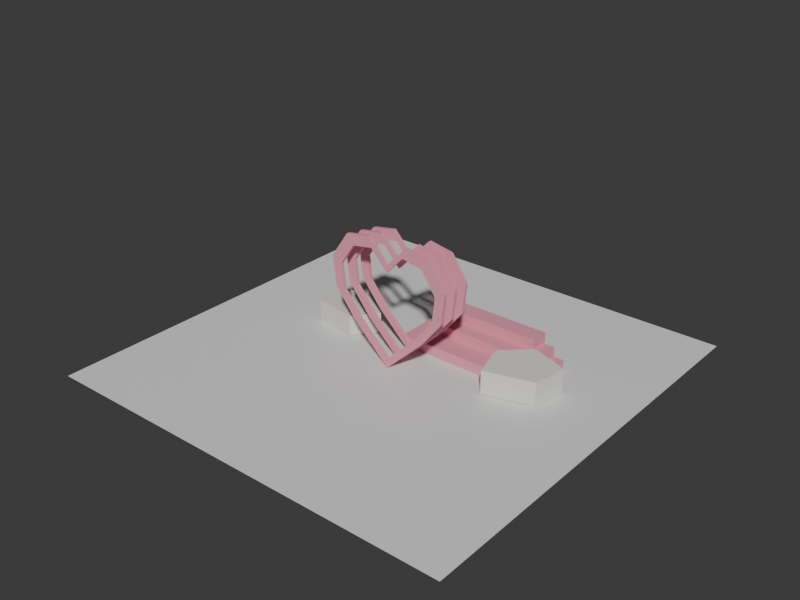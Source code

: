 # Source: huashan-happiness-corner-massing.blend  (saved by Blender 5.2.44; exported with 4.5.12 LTS)
import bpy
from mathutils import Matrix  # noqa: F401  (used for matrix-valued properties, if any)

bpy.ops.wm.read_factory_settings(use_empty=True)
scene = bpy.context.scene
scene.name = 'Scene'

# ---- collections
col_collection = bpy.data.collections.new('Collection'); scene.collection.children.link(col_collection)

# ---- materials (node trees are filled in below, after node groups)
mat_huashan_happiness_corner_pink_massing_material = bpy.data.materials.new('huashan-happiness-corner-pink-massing-material')
mat_huashan_happiness_corner_pink_massing_material.diffuse_color = (0.82, 0.31, 0.4, 1.0)
mat_huashan_happiness_corner_pink_massing_material.roughness = 0.92
mat_huashan_happiness_corner_light_massing_material = bpy.data.materials.new('huashan-happiness-corner-light-massing-material')
mat_huashan_happiness_corner_light_massing_material.diffuse_color = (0.76, 0.75, 0.68, 1.0)
mat_huashan_happiness_corner_light_massing_material.roughness = 0.92
mat_test_preview_ground_material = bpy.data.materials.new('test-preview-ground-material')
mat_test_preview_ground_material.diffuse_color = (0.14, 0.17, 0.18, 1.0)

# ---- material node trees
mat_huashan_happiness_corner_pink_massing_material.use_nodes = True; mat_huashan_happiness_corner_pink_massing_material.node_tree.nodes.clear()
_N = mat_huashan_happiness_corner_pink_massing_material.node_tree.nodes; _L = mat_huashan_happiness_corner_pink_massing_material.node_tree.links
n0 = _N.new('ShaderNodeBsdfPrincipled'); n0.name = 'Principled BSDF'; n0.location = (-200, 100)
n0.inputs[0].default_value = (0.82, 0.31, 0.4, 1.0)
n0.inputs[2].default_value = 0.92
n0.inputs[10].default_value = 0.005
n1 = _N.new('ShaderNodeOutputMaterial'); n1.name = 'Material Output'; n1.location = (200, 100)
_L.new(n0.outputs[0], n1.inputs[0])
n1.is_active_output = True
mat_huashan_happiness_corner_light_massing_material.use_nodes = True; mat_huashan_happiness_corner_light_massing_material.node_tree.nodes.clear()
_N = mat_huashan_happiness_corner_light_massing_material.node_tree.nodes; _L = mat_huashan_happiness_corner_light_massing_material.node_tree.links
n0 = _N.new('ShaderNodeBsdfPrincipled'); n0.name = 'Principled BSDF'; n0.location = (-200, 100)
n0.inputs[0].default_value = (0.76, 0.75, 0.68, 1.0)
n0.inputs[2].default_value = 0.92
n0.inputs[10].default_value = 0.005
n1 = _N.new('ShaderNodeOutputMaterial'); n1.name = 'Material Output'; n1.location = (200, 100)
_L.new(n0.outputs[0], n1.inputs[0])
n1.is_active_output = True
mat_test_preview_ground_material.use_nodes = True; mat_test_preview_ground_material.node_tree.nodes.clear()
_N = mat_test_preview_ground_material.node_tree.nodes; _L = mat_test_preview_ground_material.node_tree.links
n0 = _N.new('ShaderNodeBsdfPrincipled'); n0.name = 'Principled BSDF'; n0.location = (-200, 100)
n0.inputs[10].default_value = 0.005
n1 = _N.new('ShaderNodeOutputMaterial'); n1.name = 'Material Output'; n1.location = (200, 100)
_L.new(n0.outputs[0], n1.inputs[0])
n1.is_active_output = True

# ---- world
world_world = bpy.data.worlds.new('World'); scene.world = world_world
world_world.use_nodes = True; world_world.node_tree.nodes.clear()
_N = world_world.node_tree.nodes; _L = world_world.node_tree.links
n0 = _N.new('ShaderNodeOutputWorld'); n0.name = 'World Output'; n0.location = (200, 100)
n1 = _N.new('ShaderNodeBackground'); n1.name = 'Background'; n1.location = (-200, 100)
n1.inputs[0].default_value = (0.05088, 0.05088, 0.05088, 1.0)
_L.new(n1.outputs[0], n0.inputs[0])
n0.is_active_output = True
world_world.color = (0.035, 0.043, 0.045)
world_world.sun_shadow_jitter_overblur = 0.0

# ---- meshes
me_huashan_happiness_corner_pink_massing_mesh = bpy.data.meshes.new('huashan-happiness-corner-pink-massing-mesh')
me_huashan_happiness_corner_pink_massing_mesh.from_pydata([(0.0, -0.68, 0.0), (-1.45, -0.68, 1.4), (-2.25, -0.68, 2.4), (-2.38, -0.68, 3.53), (-1.72, -0.68, 4.5), (-0.78, -0.68, 4.67), (0.0, -0.68, 3.83), (0.78, -0.68, 4.67), (1.72, -0.68, 4.5), (2.38, -0.68, 3.53), (2.25, -0.68, 2.4), (1.45, -0.68, 1.4), (0.0, -0.68, 0.36), (-1.218, -0.68, 1.536), (-1.89, -0.68, 2.376), (-1.999, -0.68, 3.325), (-1.445, -0.68, 4.14), (-0.6552, -0.68, 4.283), (0.0, -0.68, 3.577), (0.6552, -0.68, 4.283), (1.445, -0.68, 4.14), (1.999, -0.68, 3.325), (1.89, -0.68, 2.376), (1.218, -0.68, 1.536), (0.0, -0.56, 0.0), (-1.45, -0.56, 1.4), (-2.25, -0.56, 2.4), (-2.38, -0.56, 3.53), (-1.72, -0.56, 4.5), (-0.78, -0.56, 4.67), (0.0, -0.56, 3.83), (0.78, -0.56, 4.67), (1.72, -0.56, 4.5), (2.38, -0.56, 3.53), (2.25, -0.56, 2.4), (1.45, -0.56, 1.4), (0.0, -0.56, 0.36), (-1.218, -0.56, 1.536), (-1.89, -0.56, 2.376), (-1.999, -0.56, 3.325), (-1.445, -0.56, 4.14), (-0.6552, -0.56, 4.283), (0.0, -0.56, 3.577), (0.6552, -0.56, 4.283), (1.445, -0.56, 4.14), (1.999, -0.56, 3.325), (1.89, -0.56, 2.376), (1.218, -0.56, 1.536), (0.0, -0.06, 0.0), (-1.421, -0.06, 1.372), (-2.205, -0.06, 2.352), (-2.332, -0.06, 3.459), (-1.686, -0.06, 4.41), (-0.7644, -0.06, 4.577), (0.0, -0.06, 3.753), (0.7644, -0.06, 4.577), (1.686, -0.06, 4.41), (2.332, -0.06, 3.459), (2.205, -0.06, 2.352), (1.421, -0.06, 1.372), (0.0, -0.06, 0.36), (-1.189, -0.06, 1.508), (-1.845, -0.06, 2.328), (-1.952, -0.06, 3.255), (-1.41, -0.06, 4.05), (-0.6396, -0.06, 4.189), (0.0, -0.06, 3.501), (0.6396, -0.06, 4.189), (1.41, -0.06, 4.05), (1.952, -0.06, 3.255), (1.845, -0.06, 2.328), (1.189, -0.06, 1.508), (0.0, 0.06, 0.0), (-1.421, 0.06, 1.372), (-2.205, 0.06, 2.352), (-2.332, 0.06, 3.459), (-1.686, 0.06, 4.41), (-0.7644, 0.06, 4.577), (0.0, 0.06, 3.753), (0.7644, 0.06, 4.577), (1.686, 0.06, 4.41), (2.332, 0.06, 3.459), (2.205, 0.06, 2.352), (1.421, 0.06, 1.372), (0.0, 0.06, 0.36), (-1.189, 0.06, 1.508), (-1.845, 0.06, 2.328), (-1.952, 0.06, 3.255), (-1.41, 0.06, 4.05), (-0.6396, 0.06, 4.189), (0.0, 0.06, 3.501), (0.6396, 0.06, 4.189), (1.41, 0.06, 4.05), (1.952, 0.06, 3.255), (1.845, 0.06, 2.328), (1.189, 0.06, 1.508), (0.0, 0.56, 0.0), (-1.392, 0.56, 1.344), (-2.16, 0.56, 2.304), (-2.285, 0.56, 3.389), (-1.651, 0.56, 4.32), (-0.7488, 0.56, 4.483), (0.0, 0.56, 3.677), (0.7488, 0.56, 4.483), (1.651, 0.56, 4.32), (2.285, 0.56, 3.389), (2.16, 0.56, 2.304), (1.392, 0.56, 1.344), (0.0, 0.56, 0.36), (-1.16, 0.56, 1.48), (-1.8, 0.56, 2.28), (-1.904, 0.56, 3.184), (-1.376, 0.56, 3.96), (-0.624, 0.56, 4.096), (0.0, 0.56, 3.424), (0.624, 0.56, 4.096), (1.376, 0.56, 3.96), (1.904, 0.56, 3.184), (1.8, 0.56, 2.28), (1.16, 0.56, 1.48), (0.0, 0.68, 0.0), (-1.392, 0.68, 1.344), (-2.16, 0.68, 2.304), (-2.285, 0.68, 3.389), (-1.651, 0.68, 4.32), (-0.7488, 0.68, 4.483), (0.0, 0.68, 3.677), (0.7488, 0.68, 4.483), (1.651, 0.68, 4.32), (2.285, 0.68, 3.389), (2.16, 0.68, 2.304), (1.392, 0.68, 1.344), (0.0, 0.68, 0.36), (-1.16, 0.68, 1.48), (-1.8, 0.68, 2.28), (-1.904, 0.68, 3.184), (-1.376, 0.68, 3.96), (-0.624, 0.68, 4.096), (0.0, 0.68, 3.424), (0.624, 0.68, 4.096), (1.376, 0.68, 3.96), (1.904, 0.68, 3.184), (1.8, 0.68, 2.28), (1.16, 0.68, 1.48), (-0.65, 0.95, 0.0), (-0.65, 0.95, 0.36), (-0.65, 3.05, 0.0), (-0.65, 3.05, 0.36), (4.65, 0.95, 0.0), (4.65, 0.95, 0.36), (4.65, 3.05, 0.0), (4.65, 3.05, 0.36), (-0.25, 1.85, 0.36), (-0.25, 1.85, 0.72), (-0.25, 3.05, 0.36), (-0.25, 3.05, 0.72), (4.25, 1.85, 0.36), (4.25, 1.85, 0.72), (4.25, 3.05, 0.36), (4.25, 3.05, 0.72), (0.2, 2.47, 0.72), (0.2, 2.47, 1.08), (0.2, 3.17, 0.72), (0.2, 3.17, 1.08), (3.8, 2.47, 0.72), (3.8, 2.47, 1.08), (3.8, 3.17, 0.72), (3.8, 3.17, 1.08)], [], [(0, 1, 13, 12), (25, 24, 36, 37), (0, 24, 25, 1), (13, 37, 36, 12), (1, 2, 14, 13), (26, 25, 37, 38), (1, 25, 26, 2), (14, 38, 37, 13), (2, 3, 15, 14), (27, 26, 38, 39), (2, 26, 27, 3), (15, 39, 38, 14), (3, 4, 16, 15), (28, 27, 39, 40), (3, 27, 28, 4), (16, 40, 39, 15), (4, 5, 17, 16), (29, 28, 40, 41), (4, 28, 29, 5), (17, 41, 40, 16), (5, 6, 18, 17), (30, 29, 41, 42), (5, 29, 30, 6), (18, 42, 41, 17), (6, 7, 19, 18), (31, 30, 42, 43), (6, 30, 31, 7), (19, 43, 42, 18), (7, 8, 20, 19), (32, 31, 43, 44), (7, 31, 32, 8), (20, 44, 43, 19), (8, 9, 21, 20), (33, 32, 44, 45), (8, 32, 33, 9), (21, 45, 44, 20), (9, 10, 22, 21), (34, 33, 45, 46), (9, 33, 34, 10), (22, 46, 45, 21), (10, 11, 23, 22), (35, 34, 46, 47), (10, 34, 35, 11), (23, 47, 46, 22), (11, 0, 12, 23), (24, 35, 47, 36), (11, 35, 24, 0), (12, 36, 47, 23), (48, 49, 61, 60), (73, 72, 84, 85), (48, 72, 73, 49), (61, 85, 84, 60), (49, 50, 62, 61), (74, 73, 85, 86), (49, 73, 74, 50), (62, 86, 85, 61), (50, 51, 63, 62), (75, 74, 86, 87), (50, 74, 75, 51), (63, 87, 86, 62), (51, 52, 64, 63), (76, 75, 87, 88), (51, 75, 76, 52), (64, 88, 87, 63), (52, 53, 65, 64), (77, 76, 88, 89), (52, 76, 77, 53), (65, 89, 88, 64), (53, 54, 66, 65), (78, 77, 89, 90), (53, 77, 78, 54), (66, 90, 89, 65), (54, 55, 67, 66), (79, 78, 90, 91), (54, 78, 79, 55), (67, 91, 90, 66), (55, 56, 68, 67), (80, 79, 91, 92), (55, 79, 80, 56), (68, 92, 91, 67), (56, 57, 69, 68), (81, 80, 92, 93), (56, 80, 81, 57), (69, 93, 92, 68), (57, 58, 70, 69), (82, 81, 93, 94), (57, 81, 82, 58), (70, 94, 93, 69), (58, 59, 71, 70), (83, 82, 94, 95), (58, 82, 83, 59), (71, 95, 94, 70), (59, 48, 60, 71), (72, 83, 95, 84), (59, 83, 72, 48), (60, 84, 95, 71), (96, 97, 109, 108), (121, 120, 132, 133), (96, 120, 121, 97), (109, 133, 132, 108), (97, 98, 110, 109), (122, 121, 133, 134), (97, 121, 122, 98), (110, 134, 133, 109), (98, 99, 111, 110), (123, 122, 134, 135), (98, 122, 123, 99), (111, 135, 134, 110), (99, 100, 112, 111), (124, 123, 135, 136), (99, 123, 124, 100), (112, 136, 135, 111), (100, 101, 113, 112), (125, 124, 136, 137), (100, 124, 125, 101), (113, 137, 136, 112), (101, 102, 114, 113), (126, 125, 137, 138), (101, 125, 126, 102), (114, 138, 137, 113), (102, 103, 115, 114), (127, 126, 138, 139), (102, 126, 127, 103), (115, 139, 138, 114), (103, 104, 116, 115), (128, 127, 139, 140), (103, 127, 128, 104), (116, 140, 139, 115), (104, 105, 117, 116), (129, 128, 140, 141), (104, 128, 129, 105), (117, 141, 140, 116), (105, 106, 118, 117), (130, 129, 141, 142), (105, 129, 130, 106), (118, 142, 141, 117), (106, 107, 119, 118), (131, 130, 142, 143), (106, 130, 131, 107), (119, 143, 142, 118), (107, 96, 108, 119), (120, 131, 143, 132), (107, 131, 120, 96), (108, 132, 143, 119), (144, 145, 147, 146), (146, 147, 151, 150), (150, 151, 149, 148), (148, 149, 145, 144), (146, 150, 148, 144), (151, 147, 145, 149), (152, 153, 155, 154), (154, 155, 159, 158), (158, 159, 157, 156), (156, 157, 153, 152), (154, 158, 156, 152), (159, 155, 153, 157), (160, 161, 163, 162), (162, 163, 167, 166), (166, 167, 165, 164), (164, 165, 161, 160), (162, 166, 164, 160), (167, 163, 161, 165)])
_uv = me_huashan_happiness_corner_pink_massing_mesh.uv_layers.new(name='UVMap')
_uv.uv.foreach_set('vector', [0.0, 0.0, 0.0, 0.0, 0.0, 0.0, 0.0, 0.0, 0.0, 0.0, 0.0, 0.0, 0.0, 0.0, 0.0, 0.0, 0.0, 0.0, 0.0, 0.0, 0.0, 0.0, 0.0, 0.0, 0.0, 0.0, 0.0, 0.0, 0.0, 0.0, 0.0, 0.0, 0.0, 0.0, 0.0, 0.0, 0.0, 0.0, 0.0, 0.0, 0.0, 0.0, 0.0, 0.0, 0.0, 0.0, 0.0, 0.0, 0.0, 0.0, 0.0, 0.0, 0.0, 0.0, 0.0, 0.0, 0.0, 0.0, 0.0, 0.0, 0.0, 0.0, 0.0, 0.0, 0.0, 0.0, 0.0, 0.0, 0.0, 0.0, 0.0, 0.0, 0.0, 0.0, 0.0, 0.0, 0.0, 0.0, 0.0, 0.0, 0.0, 0.0, 0.0, 0.0, 0.0, 0.0, 0.0, 0.0, 0.0, 0.0, 0.0, 0.0, 0.0, 0.0, 0.0, 0.0, 0.0, 0.0, 0.0, 0.0, 0.0, 0.0, 0.0, 0.0, 0.0, 0.0, 0.0, 0.0, 0.0, 0.0, 0.0, 0.0, 0.0, 0.0, 0.0, 0.0, 0.0, 0.0, 0.0, 0.0, 0.0, 0.0, 0.0, 0.0, 0.0, 0.0, 0.0, 0.0, 0.0, 0.0, 0.0, 0.0, 0.0, 0.0, 0.0, 0.0, 0.0, 0.0, 0.0, 0.0, 0.0, 0.0, 0.0, 0.0, 0.0, 0.0, 0.0, 0.0, 0.0, 0.0, 0.0, 0.0, 0.0, 0.0, 0.0, 0.0, 0.0, 0.0, 0.0, 0.0, 0.0, 0.0, 0.0, 0.0, 0.0, 0.0, 0.0, 0.0, 0.0, 0.0, 0.0, 0.0, 0.0, 0.0, 0.0, 0.0, 0.0, 0.0, 0.0, 0.0, 0.0, 0.0, 0.0, 0.0, 0.0, 0.0, 0.0, 0.0, 0.0, 0.0, 0.0, 0.0, 0.0, 0.0, 0.0, 0.0, 0.0, 0.0, 0.0, 0.0, 0.0, 0.0, 0.0, 0.0, 0.0, 0.0, 0.0, 0.0, 0.0, 0.0, 0.0, 0.0, 0.0, 0.0, 0.0, 0.0, 0.0, 0.0, 0.0, 0.0, 0.0, 0.0, 0.0, 0.0, 0.0, 0.0, 0.0, 0.0, 0.0, 0.0, 0.0, 0.0, 0.0, 0.0, 0.0, 0.0, 0.0, 0.0, 0.0, 0.0, 0.0, 0.0, 0.0, 0.0, 0.0, 0.0, 0.0, 0.0, 0.0, 0.0, 0.0, 0.0, 0.0, 0.0, 0.0, 0.0, 0.0, 0.0, 0.0, 0.0, 0.0, 0.0, 0.0, 0.0, 0.0, 0.0, 0.0, 0.0, 0.0, 0.0, 0.0, 0.0, 0.0, 0.0, 0.0, 0.0, 0.0, 0.0, 0.0, 0.0, 0.0, 0.0, 0.0, 0.0, 0.0, 0.0, 0.0, 0.0, 0.0, 0.0, 0.0, 0.0, 0.0, 0.0, 0.0, 0.0, 0.0, 0.0, 0.0, 0.0, 0.0, 0.0, 0.0, 0.0, 0.0, 0.0, 0.0, 0.0, 0.0, 0.0, 0.0, 0.0, 0.0, 0.0, 0.0, 0.0, 0.0, 0.0, 0.0, 0.0, 0.0, 0.0, 0.0, 0.0, 0.0, 0.0, 0.0, 0.0, 0.0, 0.0, 0.0, 0.0, 0.0, 0.0, 0.0, 0.0, 0.0, 0.0, 0.0, 0.0, 0.0, 0.0, 0.0, 0.0, 0.0, 0.0, 0.0, 0.0, 0.0, 0.0, 0.0, 0.0, 0.0, 0.0, 0.0, 0.0, 0.0, 0.0, 0.0, 0.0, 0.0, 0.0, 0.0, 0.0, 0.0, 0.0, 0.0, 0.0, 0.0, 0.0, 0.0, 0.0, 0.0, 0.0, 0.0, 0.0, 0.0, 0.0, 0.0, 0.0, 0.0, 0.0, 0.0, 0.0, 0.0, 0.0, 0.0, 0.0, 0.0, 0.0, 0.0, 0.0, 0.0, 0.0, 0.0, 0.0, 0.0, 0.0, 0.0, 0.0, 0.0, 0.0, 0.0, 0.0, 0.0, 0.0, 0.0, 0.0, 0.0, 0.0, 0.0, 0.0, 0.0, 0.0, 0.0, 0.0, 0.0, 0.0, 0.0, 0.0, 0.0, 0.0, 0.0, 0.0, 0.0, 0.0, 0.0, 0.0, 0.0, 0.0, 0.0, 0.0, 0.0, 0.0, 0.0, 0.0, 0.0, 0.0, 0.0, 0.0, 0.0, 0.0, 0.0, 0.0, 0.0, 0.0, 0.0, 0.0, 0.0, 0.0, 0.0, 0.0, 0.0, 0.0, 0.0, 0.0, 0.0, 0.0, 0.0, 0.0, 0.0, 0.0, 0.0, 0.0, 0.0, 0.0, 0.0, 0.0, 0.0, 0.0, 0.0, 0.0, 0.0, 0.0, 0.0, 0.0, 0.0, 0.0, 0.0, 0.0, 0.0, 0.0, 0.0, 0.0, 0.0, 0.0, 0.0, 0.0, 0.0, 0.0, 0.0, 0.0, 0.0, 0.0, 0.0, 0.0, 0.0, 0.0, 0.0, 0.0, 0.0, 0.0, 0.0, 0.0, 0.0, 0.0, 0.0, 0.0, 0.0, 0.0, 0.0, 0.0, 0.0, 0.0, 0.0, 0.0, 0.0, 0.0, 0.0, 0.0, 0.0, 0.0, 0.0, 0.0, 0.0, 0.0, 0.0, 0.0, 0.0, 0.0, 0.0, 0.0, 0.0, 0.0, 0.0, 0.0, 0.0, 0.0, 0.0, 0.0, 0.0, 0.0, 0.0, 0.0, 0.0, 0.0, 0.0, 0.0, 0.0, 0.0, 0.0, 0.0, 0.0, 0.0, 0.0, 0.0, 0.0, 0.0, 0.0, 0.0, 0.0, 0.0, 0.0, 0.0, 0.0, 0.0, 0.0, 0.0, 0.0, 0.0, 0.0, 0.0, 0.0, 0.0, 0.0, 0.0, 0.0, 0.0, 0.0, 0.0, 0.0, 0.0, 0.0, 0.0, 0.0, 0.0, 0.0, 0.0, 0.0, 0.0, 0.0, 0.0, 0.0, 0.0, 0.0, 0.0, 0.0, 0.0, 0.0, 0.0, 0.0, 0.0, 0.0, 0.0, 0.0, 0.0, 0.0, 0.0, 0.0, 0.0, 0.0, 0.0, 0.0, 0.0, 0.0, 0.0, 0.0, 0.0, 0.0, 0.0, 0.0, 0.0, 0.0, 0.0, 0.0, 0.0, 0.0, 0.0, 0.0, 0.0, 0.0, 0.0, 0.0, 0.0, 0.0, 0.0, 0.0, 0.0, 0.0, 0.0, 0.0, 0.0, 0.0, 0.0, 0.0, 0.0, 0.0, 0.0, 0.0, 0.0, 0.0, 0.0, 0.0, 0.0, 0.0, 0.0, 0.0, 0.0, 0.0, 0.0, 0.0, 0.0, 0.0, 0.0, 0.0, 0.0, 0.0, 0.0, 0.0, 0.0, 0.0, 0.0, 0.0, 0.0, 0.0, 0.0, 0.0, 0.0, 0.0, 0.0, 0.0, 0.0, 0.0, 0.0, 0.0, 0.0, 0.0, 0.0, 0.0, 0.0, 0.0, 0.0, 0.0, 0.0, 0.0, 0.0, 0.0, 0.0, 0.0, 0.0, 0.0, 0.0, 0.0, 0.0, 0.0, 0.0, 0.0, 0.0, 0.0, 0.0, 0.0, 0.0, 0.0, 0.0, 0.0, 0.0, 0.0, 0.0, 0.0, 0.0, 0.0, 0.0, 0.0, 0.0, 0.0, 0.0, 0.0, 0.0, 0.0, 0.0, 0.0, 0.0, 0.0, 0.0, 0.0, 0.0, 0.0, 0.0, 0.0, 0.0, 0.0, 0.0, 0.0, 0.0, 0.0, 0.0, 0.0, 0.0, 0.0, 0.0, 0.0, 0.0, 0.0, 0.0, 0.0, 0.0, 0.0, 0.0, 0.0, 0.0, 0.0, 0.0, 0.0, 0.0, 0.0, 0.0, 0.0, 0.0, 0.0, 0.0, 0.0, 0.0, 0.0, 0.0, 0.0, 0.0, 0.0, 0.0, 0.0, 0.0, 0.0, 0.0, 0.0, 0.0, 0.0, 0.0, 0.0, 0.0, 0.0, 0.0, 0.0, 0.0, 0.0, 0.0, 0.0, 0.0, 0.0, 0.0, 0.0, 0.0, 0.0, 0.0, 0.0, 0.0, 0.0, 0.0, 0.0, 0.0, 0.0, 0.0, 0.0, 0.0, 0.0, 0.0, 0.0, 0.0, 0.0, 0.0, 0.0, 0.0, 0.0, 0.0, 0.0, 0.0, 0.0, 0.0, 0.0, 0.0, 0.0, 0.0, 0.0, 0.0, 0.0, 0.0, 0.0, 0.0, 0.0, 0.0, 0.0, 0.0, 0.0, 0.0, 0.0, 0.0, 0.0, 0.0, 0.0, 0.0, 0.0, 0.0, 0.0, 0.0, 0.0, 0.0, 0.0, 0.0, 0.0, 0.0, 0.0, 0.0, 0.0, 0.0, 0.0, 0.0, 0.0, 0.0, 0.0, 0.0, 0.0, 0.0, 0.0, 0.0, 0.0, 0.0, 0.0, 0.0, 0.0, 0.0, 0.0, 0.0, 0.0, 0.0, 0.0, 0.0, 0.0, 0.0, 0.0, 0.0, 0.0, 0.0, 0.0, 0.0, 0.0, 0.0, 0.0, 0.0, 0.0, 0.0, 0.0, 0.0, 0.0, 0.0, 0.0, 0.0, 0.0, 0.0, 0.0, 0.0, 0.0, 0.0, 0.0, 0.0, 0.0, 0.0, 0.0, 0.0, 0.0, 0.0, 0.0, 0.0, 0.0, 0.0, 0.0, 0.0, 0.0, 0.0, 0.0, 0.0, 0.0, 0.0, 0.0, 0.0, 0.0, 0.0, 0.0, 0.0, 0.0, 0.0, 0.0, 0.0, 0.0, 0.0, 0.0, 0.0, 0.0, 0.0, 0.0, 0.0, 0.0, 0.0, 0.0, 0.0, 0.0, 0.0, 0.0, 0.0, 0.0, 0.0, 0.0, 0.0, 0.0, 0.0, 0.0, 0.0, 0.0, 0.0, 0.0, 0.0, 0.0, 0.0, 0.0, 0.0, 0.0, 0.0, 0.0, 0.0, 0.0, 0.0, 0.0, 0.0, 0.0, 0.0, 0.0, 0.0, 0.0, 0.0, 0.0, 0.0, 0.0, 0.0, 0.0, 0.0, 0.0, 0.0, 0.0, 0.0, 0.0, 0.0, 0.0, 0.0, 0.0, 0.0, 0.0, 0.0, 0.0, 0.0, 0.0, 0.0, 0.0, 0.0, 0.0, 0.0, 0.0, 0.0, 0.0, 0.0, 0.0, 0.0, 0.0, 0.0, 0.0, 0.0, 0.0, 0.0, 0.0, 0.0, 0.0, 0.0, 0.0, 0.0, 0.0, 0.0, 0.0, 0.0, 0.0, 0.0, 0.0, 0.0, 0.0, 0.0, 0.0, 0.0, 0.0, 0.0, 0.0, 0.0, 0.0, 0.0, 0.0, 0.0, 0.0, 0.0, 0.0, 0.0, 0.0, 0.0, 0.0, 0.0, 0.0, 0.0, 0.0, 0.0, 0.0, 0.0, 0.0, 0.0, 0.0, 0.0, 0.0, 0.0, 0.0, 0.0, 0.0, 0.0, 0.0, 0.0, 0.0, 0.0, 0.0, 0.0, 0.0, 0.0, 0.0, 0.0, 0.0, 0.0, 0.0, 0.0, 0.0, 0.0, 0.0, 0.0, 0.0, 0.0, 0.0, 0.0, 0.0, 0.0, 0.0, 0.0, 0.0, 0.0, 0.0, 0.0, 0.0, 0.0, 0.0, 0.0, 0.0, 0.0, 0.0, 0.0, 0.0, 0.0, 0.0, 0.0, 0.0, 0.0, 0.0, 0.0, 0.0, 0.0, 0.0, 0.0, 0.0, 0.0, 0.0, 0.0, 0.0, 0.0, 0.0, 0.0, 0.0, 0.0, 0.0, 0.0, 0.0, 0.0, 0.0, 0.0, 0.0, 0.0, 0.0, 0.0, 0.0, 0.0, 0.0, 0.0, 0.0, 0.0, 0.0, 0.0, 0.375, 0.0, 0.625, 0.0, 0.625, 0.25, 0.375, 0.25, 0.375, 0.25, 0.625, 0.25, 0.625, 0.5, 0.375, 0.5, 0.375, 0.5, 0.625, 0.5, 0.625, 0.75, 0.375, 0.75, 0.375, 0.75, 0.625, 0.75, 0.625, 1.0, 0.375, 1.0, 0.125, 0.5, 0.375, 0.5, 0.375, 0.75, 0.125, 0.75, 0.625, 0.5, 0.875, 0.5, 0.875, 0.75, 0.625, 0.75, 0.375, 0.0, 0.625, 0.0, 0.625, 0.25, 0.375, 0.25, 0.375, 0.25, 0.625, 0.25, 0.625, 0.5, 0.375, 0.5, 0.375, 0.5, 0.625, 0.5, 0.625, 0.75, 0.375, 0.75, 0.375, 0.75, 0.625, 0.75, 0.625, 1.0, 0.375, 1.0, 0.125, 0.5, 0.375, 0.5, 0.375, 0.75, 0.125, 0.75, 0.625, 0.5, 0.875, 0.5, 0.875, 0.75, 0.625, 0.75, 0.375, 0.0, 0.625, 0.0, 0.625, 0.25, 0.375, 0.25, 0.375, 0.25, 0.625, 0.25, 0.625, 0.5, 0.375, 0.5, 0.375, 0.5, 0.625, 0.5, 0.625, 0.75, 0.375, 0.75, 0.375, 0.75, 0.625, 0.75, 0.625, 1.0, 0.375, 1.0, 0.125, 0.5, 0.375, 0.5, 0.375, 0.75, 0.125, 0.75, 0.625, 0.5, 0.875, 0.5, 0.875, 0.75, 0.625, 0.75])
me_huashan_happiness_corner_pink_massing_mesh.materials.append(mat_huashan_happiness_corner_pink_massing_material)
me_huashan_happiness_corner_pink_massing_mesh.update()
me_huashan_happiness_corner_light_massing_mesh = bpy.data.meshes.new('huashan-happiness-corner-light-massing-mesh')
me_huashan_happiness_corner_light_massing_mesh.from_pydata([(-4.2, 0.5, 0.0), (-2.5, 0.2, 0.0), (-1.8, 1.1, 0.0), (-2.7, 2.0, 0.0), (-4.5, 1.7, 0.0), (-4.2, 0.5, 0.78), (-2.5, 0.2, 0.78), (-1.8, 1.1, 0.78), (-2.7, 2.0, 0.78), (-4.5, 1.7, 0.78), (3.4, 0.0, 0.0), (5.2, 0.5, 0.0), (5.4, 1.8, 0.0), (4.0, 2.3, 0.0), (3.0, 1.4, 0.0), (3.4, 0.0, 0.88), (5.2, 0.5, 0.88), (5.4, 1.8, 0.88), (4.0, 2.3, 0.88), (3.0, 1.4, 0.88)], [], [(4, 3, 2, 1, 0), (5, 6, 7, 8, 9), (0, 1, 6, 5), (1, 2, 7, 6), (2, 3, 8, 7), (3, 4, 9, 8), (4, 0, 5, 9), (14, 13, 12, 11, 10), (15, 16, 17, 18, 19), (10, 11, 16, 15), (11, 12, 17, 16), (12, 13, 18, 17), (13, 14, 19, 18), (14, 10, 15, 19)])
me_huashan_happiness_corner_light_massing_mesh.materials.append(mat_huashan_happiness_corner_light_massing_material)
me_huashan_happiness_corner_light_massing_mesh.update()
me_plane = bpy.data.meshes.new('Plane')
me_plane.from_pydata([(-7.92, -7.92, 0.0), (7.92, -7.92, 0.0), (-7.92, 7.92, 0.0), (7.92, 7.92, 0.0)], [], [(0, 1, 3, 2)])
_uv = me_plane.uv_layers.new(name='UVMap')
_uv.uv.foreach_set('vector', [0.0, 0.0, 1.0, 0.0, 1.0, 1.0, 0.0, 1.0])
me_plane.materials.append(mat_test_preview_ground_material)
me_plane.update()

# ---- objects
ob_huashan_happiness_corner_pink_massing = bpy.data.objects.new('huashan-happiness-corner-pink-massing', me_huashan_happiness_corner_pink_massing_mesh)
ob_huashan_happiness_corner_light_massing = bpy.data.objects.new('huashan-happiness-corner-light-massing', me_huashan_happiness_corner_light_massing_mesh)
ob_test_preview_ground = bpy.data.objects.new('test-preview-ground', me_plane)

# ---- transforms, parenting, visibility, modifiers, constraints
ob_huashan_happiness_corner_pink_massing.location = (0.0, 0.0, 0.0)
ob_huashan_happiness_corner_light_massing.location = (0.0, 0.0, 0.0)
ob_test_preview_ground.location = (0.0, 0.0, -0.025)

# ---- collection membership
col_collection.objects.link(ob_huashan_happiness_corner_pink_massing)
col_collection.objects.link(ob_huashan_happiness_corner_light_massing)
col_collection.objects.link(ob_test_preview_ground)

# ---- scene / render settings (as saved in the file)
scene.frame_start = 1; scene.frame_end = 250; scene.frame_set(1)
scene.render.engine = 'BLENDER_WORKBENCH'
scene.render.resolution_x = 960
scene.render.resolution_y = 720
scene.render.bake_bias = 0.0
scene.render.bake_samples = 0
scene.render.compositor_device = 'GPU'
scene.eevee.use_volume_custom_range = False
scene.eevee.fast_gi_thickness_near = 0.1
scene.eevee.fast_gi_thickness_far = 0.0
scene.eevee.ray_tracing_options.screen_trace_thickness = 0.1
bpy.context.view_layer.update()

# ---- added for rendering (the .blend has no active camera and no usable light): camera, sun
cam_auto = bpy.data.cameras.new('AutoCamera')
cam_auto.lens = 50.0
cam_auto.sensor_width = 36.0
cam_auto.clip_end = 1000.0
ob_auto_camera = bpy.data.objects.new('AutoCamera', cam_auto)
scene.collection.objects.link(ob_auto_camera)
ob_auto_camera.location = (21.1764, -25.4117, 19.2636)
ob_auto_camera.rotation_euler = (1.09748, -7.21219e-08, 0.694738)
scene.camera = ob_auto_camera
light_auto_sun = bpy.data.lights.new('AutoSun', 'SUN')
light_auto_sun.energy = 3.0
light_auto_sun.angle = 0.0523599
ob_auto_sun = bpy.data.objects.new('AutoSun', light_auto_sun)
scene.collection.objects.link(ob_auto_sun)
ob_auto_sun.rotation_euler = (0.872665, 0.174533, 0.523599)
bpy.context.view_layer.update()
